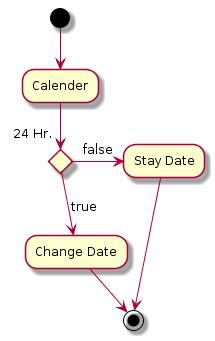

The diagram above was rendered by PlantUML. Its source (embedded in the PNG):
@startuml
(*) --> "Calender"

if "24 Hr." then
  -->[true] "Change Date"
  --> (*)
else
  ->[false] "Stay Date"
  -->(*)
Endif
@enduml